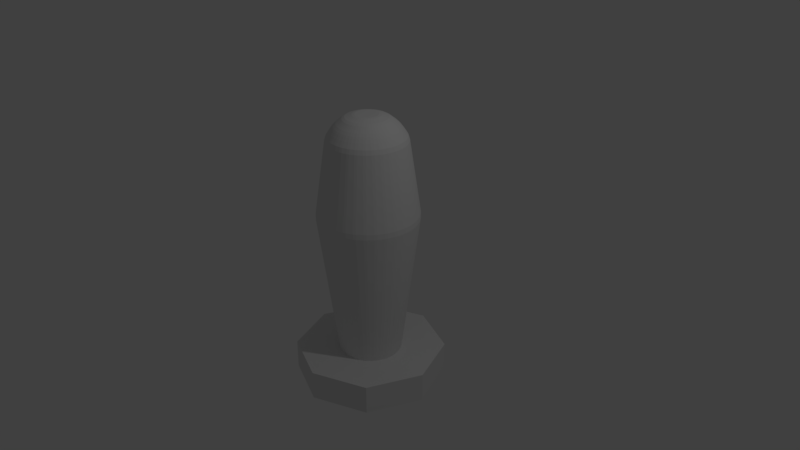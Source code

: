 # Source: Switch.blend  (saved by Blender 2.78.0; exported with 4.5.12 LTS)
import bpy
from mathutils import Matrix  # noqa: F401  (used for matrix-valued properties, if any)

bpy.ops.wm.read_factory_settings(use_empty=True)
scene = bpy.context.scene
scene.name = 'Scene'

# ---- collections
col_collection_1 = bpy.data.collections.new('Collection 1'); scene.collection.children.link(col_collection_1)

# ---- world
world_world = bpy.data.worlds.new('World'); scene.world = world_world
world_world.color = (0.05088, 0.05088, 0.05088)
world_world.use_sun_shadow = False
world_world.sun_shadow_jitter_overblur = 0.0
world_world.cycles.sampling_method = 'MANUAL'

# ---- cameras
cam_camera = bpy.data.cameras.new('Camera')
cam_camera.clip_end = 100.0
cam_camera.lens = 35.0
cam_camera.sensor_width = 32.0
cam_camera.sensor_height = 18.0
cam_camera.ortho_scale = 7.314
cam_camera.dof.focus_distance = 0.0
cam_camera.dof.aperture_fstop = 128.0

# ---- lights
light_lamp = bpy.data.lights.new('Lamp', 'POINT')
light_lamp.transmission_factor = 0.0
light_lamp.cutoff_distance = 30.0
light_lamp.energy = 100.0
light_lamp.shadow_buffer_clip_start = 1.001
light_lamp.shadow_soft_size = 0.1
light_lamp.shadow_maximum_resolution = 0.006
light_lamp.use_absolute_resolution = True

# ---- meshes
me_cylinder_001 = bpy.data.meshes.new('Cylinder.001')
me_cylinder_001.from_pydata([(0.0, 1.0, -1.0), (0.0, 1.0, 1.0), (0.7071, 0.7071, -1.0), (0.7071, 0.7071, 1.0), (1.0, -4.371e-08, -1.0), (1.0, -4.371e-08, 1.0), (0.7071, -0.7071, -1.0), (0.7071, -0.7071, 1.0), (-8.742e-08, -1.0, -1.0), (-8.742e-08, -1.0, 1.0), (-0.7071, -0.7071, -1.0), (-0.7071, -0.7071, 1.0), (-1.0, 1.192e-08, -1.0), (-1.0, 1.192e-08, 1.0), (-0.7071, 0.7071, -1.0), (-0.7071, 0.7071, 1.0)], [], [(0, 1, 3, 2), (2, 3, 5, 4), (4, 5, 7, 6), (6, 7, 9, 8), (8, 9, 11, 10), (10, 11, 13, 12), (3, 1, 15, 13, 11, 9, 7, 5), (12, 13, 15, 14), (14, 15, 1, 0), (0, 2, 4, 6, 8, 10, 12, 14)])
me_cylinder_001.use_remesh_preserve_volume = False
me_cylinder_001.use_remesh_preserve_attributes = False
me_cylinder_001.use_mirror_vertex_groups = False
me_cylinder_001.update()
me_cylinder = bpy.data.meshes.new('Cylinder')
me_cylinder.from_pydata([(5.88e-08, 0.5048, -1.0), (2.967e-08, 0.6641, 1.0), (0.09848, 0.4951, -1.0), (0.1296, 0.6514, 1.0), (0.1932, 0.4664, -1.0), (0.2542, 0.6136, 1.0), (0.2805, 0.4197, -1.0), (0.369, 0.5522, 1.0), (0.357, 0.357, -1.0), (0.4696, 0.4696, 1.0), (0.4197, 0.2805, -1.0), (0.5522, 0.369, 1.0), (0.4664, 0.1932, -1.0), (0.6136, 0.2542, 1.0), (0.4951, 0.09848, -1.0), (0.6514, 0.1296, 1.0), (0.5048, 1.792e-07, -1.0), (0.6641, 1.612e-07, 1.0), (0.4951, -0.09848, -1.0), (0.6514, -0.1296, 1.0), (0.4664, -0.1932, -1.0), (0.6136, -0.2542, 1.0), (0.4197, -0.2805, -1.0), (0.5522, -0.369, 1.0), (0.357, -0.357, -1.0), (0.4696, -0.4696, 1.0), (0.2805, -0.4197, -1.0), (0.369, -0.5522, 1.0), (0.1932, -0.4664, -1.0), (0.2542, -0.6136, 1.0), (0.09848, -0.4951, -1.0), (0.1296, -0.6514, 1.0), (-1.057e-07, -0.5048, -1.0), (-1.867e-07, -0.6641, 1.0), (-0.09848, -0.4951, -1.0), (-0.1296, -0.6514, 1.0), (-0.1932, -0.4664, -1.0), (-0.2542, -0.6136, 1.0), (-0.2805, -0.4197, -1.0), (-0.369, -0.5522, 1.0), (-0.357, -0.357, -1.0), (-0.4696, -0.4696, 1.0), (-0.4197, -0.2805, -1.0), (-0.5522, -0.369, 1.0), (-0.4664, -0.1932, -1.0), (-0.6136, -0.2542, 1.0), (-0.4951, -0.09848, -1.0), (-0.6514, -0.1296, 1.0), (-0.5048, 6.286e-07, -1.0), (-0.6641, 7.523e-07, 1.0), (-0.4951, 0.09848, -1.0), (-0.6514, 0.1296, 1.0), (-0.4664, 0.1932, -1.0), (-0.6136, 0.2542, 1.0), (-0.4197, 0.2805, -1.0), (-0.5522, 0.369, 1.0), (-0.357, 0.357, -1.0), (-0.4696, 0.4696, 1.0), (-0.2805, 0.4197, -1.0), (-0.369, 0.5522, 1.0), (-0.1932, 0.4664, -1.0), (-0.2542, 0.6136, 1.0), (-0.09848, 0.4951, -1.0), (-0.1296, 0.6514, 1.0), (1.762e-08, 0.8592, 0.3563), (0.1676, 0.8427, 0.3563), (0.3288, 0.7938, 0.3563), (0.4774, 0.7144, 0.3563), (0.6076, 0.6076, 0.3563), (0.7144, 0.4774, 0.3563), (0.7938, 0.3288, 0.3563), (0.8427, 0.1676, 0.3563), (0.8592, 1.077e-07, 0.3563), (0.8427, -0.1676, 0.3563), (0.7938, -0.3288, 0.3563), (0.7144, -0.4774, 0.3563), (0.6076, -0.6076, 0.3563), (0.4774, -0.7144, 0.3563), (0.3288, -0.7938, 0.3563), (0.1676, -0.8427, 0.3563), (-2.624e-07, -0.8592, 0.3563), (-0.1676, -0.8427, 0.3563), (-0.3288, -0.7938, 0.3563), (-0.4774, -0.7144, 0.3563), (-0.6076, -0.6076, 0.3563), (-0.7144, -0.4774, 0.3563), (-0.7938, -0.3288, 0.3563), (-0.8427, -0.1676, 0.3563), (-0.8592, 8.725e-07, 0.3563), (-0.8427, 0.1676, 0.3563), (-0.7938, 0.3288, 0.3563), (-0.7144, 0.4774, 0.3563), (-0.6076, 0.6076, 0.3563), (-0.4774, 0.7144, 0.3563), (-0.3288, 0.7938, 0.3563), (-0.1676, 0.8427, 0.3563), (0.1119, 0.5626, 1.068), (8.921e-09, 0.5736, 1.068), (0.2195, 0.5299, 1.068), (0.3187, 0.4769, 1.068), (0.4056, 0.4056, 1.068), (0.4769, 0.3187, 1.068), (0.5299, 0.2195, 1.068), (0.5626, 0.1119, 1.068), (0.5736, 1.788e-07, 1.068), (0.5626, -0.1119, 1.068), (0.5299, -0.2195, 1.068), (0.4769, -0.3187, 1.068), (0.4056, -0.4056, 1.068), (0.3187, -0.4769, 1.068), (0.2195, -0.5299, 1.068), (0.1119, -0.5626, 1.068), (-1.78e-07, -0.5736, 1.068), (-0.1119, -0.5626, 1.068), (-0.2195, -0.5299, 1.068), (-0.3187, -0.4769, 1.068), (-0.4056, -0.4056, 1.068), (-0.4769, -0.3187, 1.068), (-0.5299, -0.2195, 1.068), (-0.5626, -0.1119, 1.068), (-0.5736, 6.894e-07, 1.068), (-0.5626, 0.1119, 1.068), (-0.5299, 0.2195, 1.068), (-0.4769, 0.3187, 1.068), (-0.4056, 0.4056, 1.068), (-0.3187, 0.4769, 1.068), (-0.2195, 0.5299, 1.068), (-0.1119, 0.5626, 1.068), (0.09989, 0.5022, 1.104), (3.26e-08, 0.512, 1.104), (0.1959, 0.473, 1.104), (0.2845, 0.4257, 1.104), (0.362, 0.362, 1.104), (0.4257, 0.2845, 1.104), (0.473, 0.1959, 1.104), (0.5022, 0.09989, 1.104), (0.512, 1.91e-07, 1.104), (0.5022, -0.09989, 1.104), (0.473, -0.1959, 1.104), (0.4257, -0.2845, 1.104), (0.362, -0.362, 1.104), (0.2845, -0.4257, 1.104), (0.1959, -0.473, 1.104), (0.09989, -0.5022, 1.104), (-1.342e-07, -0.512, 1.104), (-0.09989, -0.5022, 1.104), (-0.1959, -0.473, 1.104), (-0.2845, -0.4257, 1.104), (-0.362, -0.362, 1.104), (-0.4257, -0.2845, 1.104), (-0.473, -0.1959, 1.104), (-0.5022, -0.09989, 1.104), (-0.512, 6.467e-07, 1.104), (-0.5022, 0.09989, 1.104), (-0.473, 0.1959, 1.104), (-0.4257, 0.2845, 1.104), (-0.362, 0.362, 1.104), (-0.2845, 0.4257, 1.104), (-0.1959, 0.473, 1.104), (-0.09989, 0.5022, 1.104), (0.07267, 0.3654, 1.159), (2.078e-08, 0.3725, 1.159), (0.1426, 0.3442, 1.159), (0.207, 0.3097, 1.159), (0.2634, 0.2634, 1.159), (0.3097, 0.207, 1.159), (0.3442, 0.1426, 1.159), (0.3654, 0.07267, 1.159), (0.3725, 2.217e-07, 1.159), (0.3654, -0.07267, 1.159), (0.3442, -0.1426, 1.159), (0.3097, -0.207, 1.159), (0.2634, -0.2634, 1.159), (0.207, -0.3097, 1.159), (0.1426, -0.3442, 1.159), (0.07267, -0.3654, 1.159), (-1.006e-07, -0.3725, 1.159), (-0.07267, -0.3654, 1.159), (-0.1426, -0.3442, 1.159), (-0.207, -0.3097, 1.159), (-0.2634, -0.2634, 1.159), (-0.3097, -0.207, 1.159), (-0.3442, -0.1426, 1.159), (-0.3654, -0.07267, 1.159), (-0.3725, 5.533e-07, 1.159), (-0.3654, 0.07267, 1.159), (-0.3442, 0.1426, 1.159), (-0.3097, 0.207, 1.159), (-0.2634, 0.2634, 1.159), (-0.207, 0.3097, 1.159), (-0.1426, 0.3442, 1.159), (-0.07267, 0.3654, 1.159), (0.04168, 0.2095, 1.184), (3.155e-08, 0.2136, 1.184), (0.08175, 0.1974, 1.184), (0.1187, 0.1776, 1.184), (0.1511, 0.1511, 1.184), (0.1776, 0.1187, 1.184), (0.1974, 0.08175, 1.184), (0.2095, 0.04168, 1.184), (0.2136, 2.538e-07, 1.184), (0.2095, -0.04168, 1.184), (0.1974, -0.08175, 1.184), (0.1776, -0.1187, 1.184), (0.1511, -0.1511, 1.184), (0.1187, -0.1776, 1.184), (0.08175, -0.1974, 1.184), (0.04168, -0.2095, 1.184), (-3.806e-08, -0.2136, 1.184), (-0.04168, -0.2095, 1.184), (-0.08175, -0.1974, 1.184), (-0.1187, -0.1776, 1.184), (-0.1511, -0.1511, 1.184), (-0.1776, -0.1187, 1.184), (-0.1974, -0.08175, 1.184), (-0.2095, -0.04168, 1.184), (-0.2136, 4.439e-07, 1.184), (-0.2095, 0.04168, 1.184), (-0.1974, 0.08175, 1.184), (-0.1776, 0.1187, 1.184), (-0.1511, 0.1511, 1.184), (-0.1187, 0.1776, 1.184), (-0.08175, 0.1974, 1.184), (-0.04168, 0.2095, 1.184)], [], [(64, 1, 3, 65), (65, 3, 5, 66), (66, 5, 7, 67), (67, 7, 9, 68), (68, 9, 11, 69), (69, 11, 13, 70), (70, 13, 15, 71), (71, 15, 17, 72), (72, 17, 19, 73), (73, 19, 21, 74), (74, 21, 23, 75), (75, 23, 25, 76), (76, 25, 27, 77), (77, 27, 29, 78), (78, 29, 31, 79), (79, 31, 33, 80), (80, 33, 35, 81), (81, 35, 37, 82), (82, 37, 39, 83), (83, 39, 41, 84), (84, 41, 43, 85), (85, 43, 45, 86), (86, 45, 47, 87), (87, 47, 49, 88), (88, 49, 51, 89), (89, 51, 53, 90), (90, 53, 55, 91), (91, 55, 57, 92), (92, 57, 59, 93), (93, 59, 61, 94), (21, 19, 105, 106), (94, 61, 63, 95), (95, 63, 1, 64), (0, 2, 4, 6, 8, 10, 12, 14, 16, 18, 20, 22, 24, 26, 28, 30, 32, 34, 36, 38, 40, 42, 44, 46, 48, 50, 52, 54, 56, 58, 60, 62), (62, 95, 64, 0), (60, 94, 95, 62), (58, 93, 94, 60), (56, 92, 93, 58), (54, 91, 92, 56), (52, 90, 91, 54), (50, 89, 90, 52), (48, 88, 89, 50), (46, 87, 88, 48), (44, 86, 87, 46), (42, 85, 86, 44), (40, 84, 85, 42), (38, 83, 84, 40), (36, 82, 83, 38), (34, 81, 82, 36), (32, 80, 81, 34), (30, 79, 80, 32), (28, 78, 79, 30), (26, 77, 78, 28), (24, 76, 77, 26), (22, 75, 76, 24), (20, 74, 75, 22), (18, 73, 74, 20), (16, 72, 73, 18), (14, 71, 72, 16), (12, 70, 71, 14), (10, 69, 70, 12), (8, 68, 69, 10), (6, 67, 68, 8), (4, 66, 67, 6), (2, 65, 66, 4), (0, 64, 65, 2), (126, 125, 157, 158), (39, 37, 114, 115), (57, 55, 123, 124), (13, 11, 101, 102), (31, 29, 110, 111), (49, 47, 119, 120), (5, 3, 96, 98), (23, 21, 106, 107), (41, 39, 115, 116), (59, 57, 124, 125), (15, 13, 102, 103), (33, 31, 111, 112), (51, 49, 120, 121), (7, 5, 98, 99), (25, 23, 107, 108), (43, 41, 116, 117), (61, 59, 125, 126), (17, 15, 103, 104), (35, 33, 112, 113), (53, 51, 121, 122), (9, 7, 99, 100), (27, 25, 108, 109), (45, 43, 117, 118), (63, 61, 126, 127), (19, 17, 104, 105), (37, 35, 113, 114), (55, 53, 122, 123), (11, 9, 100, 101), (29, 27, 109, 110), (47, 45, 118, 119), (3, 1, 97, 96), (1, 63, 127, 97), (148, 147, 179, 180), (113, 112, 144, 145), (100, 99, 131, 132), (127, 126, 158, 159), (114, 113, 145, 146), (101, 100, 132, 133), (97, 127, 159, 129), (115, 114, 146, 147), (102, 101, 133, 134), (116, 115, 147, 148), (103, 102, 134, 135), (117, 116, 148, 149), (104, 103, 135, 136), (118, 117, 149, 150), (105, 104, 136, 137), (119, 118, 150, 151), (106, 105, 137, 138), (120, 119, 151, 152), (107, 106, 138, 139), (121, 120, 152, 153), (108, 107, 139, 140), (122, 121, 153, 154), (109, 108, 140, 141), (123, 122, 154, 155), (110, 109, 141, 142), (96, 97, 129, 128), (124, 123, 155, 156), (111, 110, 142, 143), (98, 96, 128, 130), (125, 124, 156, 157), (112, 111, 143, 144), (99, 98, 130, 131), (183, 182, 214, 215), (135, 134, 166, 167), (149, 148, 180, 181), (136, 135, 167, 168), (150, 149, 181, 182), (137, 136, 168, 169), (151, 150, 182, 183), (138, 137, 169, 170), (152, 151, 183, 184), (139, 138, 170, 171), (153, 152, 184, 185), (140, 139, 171, 172), (154, 153, 185, 186), (141, 140, 172, 173), (155, 154, 186, 187), (142, 141, 173, 174), (128, 129, 161, 160), (156, 155, 187, 188), (143, 142, 174, 175), (130, 128, 160, 162), (157, 156, 188, 189), (144, 143, 175, 176), (131, 130, 162, 163), (158, 157, 189, 190), (145, 144, 176, 177), (132, 131, 163, 164), (159, 158, 190, 191), (146, 145, 177, 178), (133, 132, 164, 165), (129, 159, 191, 161), (147, 146, 178, 179), (134, 133, 165, 166), (192, 193, 223, 222, 221, 220, 219, 218, 217, 216, 215, 214, 213, 212, 211, 210, 209, 208, 207, 206, 205, 204, 203, 202, 201, 200, 199, 198, 197, 196, 195, 194), (170, 169, 201, 202), (184, 183, 215, 216), (171, 170, 202, 203), (185, 184, 216, 217), (172, 171, 203, 204), (186, 185, 217, 218), (173, 172, 204, 205), (187, 186, 218, 219), (174, 173, 205, 206), (160, 161, 193, 192), (188, 187, 219, 220), (175, 174, 206, 207), (162, 160, 192, 194), (189, 188, 220, 221), (176, 175, 207, 208), (163, 162, 194, 195), (190, 189, 221, 222), (177, 176, 208, 209), (164, 163, 195, 196), (191, 190, 222, 223), (178, 177, 209, 210), (165, 164, 196, 197), (161, 191, 223, 193), (179, 178, 210, 211), (166, 165, 197, 198), (180, 179, 211, 212), (167, 166, 198, 199), (181, 180, 212, 213), (168, 167, 199, 200), (182, 181, 213, 214), (169, 168, 200, 201)])
me_cylinder.use_remesh_preserve_volume = False
me_cylinder.use_remesh_preserve_attributes = False
me_cylinder.use_mirror_vertex_groups = False
me_cylinder.update()

# ---- objects
ob_cylinder_001 = bpy.data.objects.new('Cylinder.001', me_cylinder_001)
ob_cylinder = bpy.data.objects.new('Cylinder', me_cylinder)
ob_lamp = bpy.data.objects.new('Lamp', light_lamp)
ob_camera = bpy.data.objects.new('Camera', cam_camera)

# ---- transforms, parenting, visibility, modifiers, constraints
ob_cylinder_001.location = (0.0, 0.0, -1.565)
ob_cylinder_001.scale = (1.0, 1.0, 0.1934)
ob_cylinder_001.lineart.crease_threshold = 0.0
ob_cylinder.location = (0.0, 0.0, 0.0)
ob_cylinder.scale = (0.7759, 0.7759, 1.598)
ob_cylinder.lineart.crease_threshold = 0.0
_m = ob_cylinder.modifiers.new('Bevel', 'BEVEL')
_m.width = 0.071
_m.width_pct = 0.071
_m.limit_method = 'NONE'
_m.spread = 0.0
ob_lamp.location = (4.076, 1.005, 5.904)
ob_lamp.rotation_euler = (0.6503, 0.05522, 1.866)
ob_lamp.lock_rotations_4d = False
ob_lamp.empty_display_type = 'ARROWS'
ob_lamp.color = (0.0, 0.0, 0.0, 0.0)
ob_lamp.lineart.crease_threshold = 0.0
ob_camera.location = (7.481, -6.508, 5.344)
ob_camera.rotation_euler = (1.109, 0.0, 0.8149)
ob_camera.lock_rotations_4d = False
ob_camera.empty_display_type = 'ARROWS'
ob_camera.color = (0.0, 0.0, 0.0, 0.0)
ob_camera.display_type = 'WIRE'
ob_camera.lineart.crease_threshold = 0.0

# ---- collection membership
col_collection_1.objects.link(ob_cylinder_001)
col_collection_1.objects.link(ob_cylinder)
col_collection_1.objects.link(ob_lamp)
col_collection_1.objects.link(ob_camera)

# ---- scene / render settings (as saved in the file)
scene.camera = ob_camera
scene.frame_start = 1; scene.frame_end = 250; scene.frame_set(1)
scene.render.engine = 'BLENDER_EEVEE_NEXT'
scene.render.resolution_percentage = 50
scene.render.dither_intensity = 0.0
scene.cycles.use_denoising = False
scene.cycles.samples = 128
scene.cycles.sampling_pattern = 'TABULATED_SOBOL'
scene.cycles.light_sampling_threshold = 0.0
scene.cycles.use_adaptive_sampling = False
scene.cycles.use_light_tree = False
scene.cycles.blur_glossy = 0.0
scene.cycles.sample_clamp_indirect = 0.0
scene.view_settings.view_transform = 'Standard'
bpy.context.view_layer.update()
